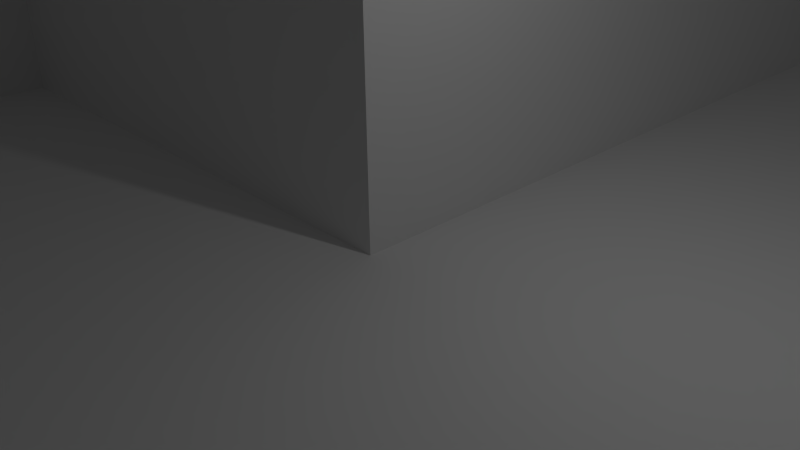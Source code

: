 # Source: Level1.blend  (saved by Blender 2.71.0; exported with 4.5.12 LTS)
import bpy
from mathutils import Matrix  # noqa: F401  (used for matrix-valued properties, if any)

bpy.ops.wm.read_factory_settings(use_empty=True)
scene = bpy.context.scene
scene.name = 'Scene'

# ---- collections
col_collection_1 = bpy.data.collections.new('Collection 1'); scene.collection.children.link(col_collection_1)

# ---- world
world_world = bpy.data.worlds.new('World'); scene.world = world_world
world_world.color = (0.05088, 0.05088, 0.05088)
world_world.use_sun_shadow = False
world_world.sun_shadow_jitter_overblur = 0.0
world_world.cycles.sampling_method = 'MANUAL'
world_world.cycles.sample_map_resolution = 256

# ---- cameras
cam_camera = bpy.data.cameras.new('Camera')
cam_camera.clip_end = 100.0
cam_camera.lens = 35.0
cam_camera.sensor_width = 32.0
cam_camera.sensor_height = 18.0
cam_camera.ortho_scale = 7.314
cam_camera.dof.focus_distance = 0.0
cam_camera.dof.aperture_fstop = 128.0

# ---- lights
light_lamp = bpy.data.lights.new('Lamp', 'POINT')
light_lamp.transmission_factor = 0.0
light_lamp.cutoff_distance = 30.0
light_lamp.energy = 100.0
light_lamp.shadow_buffer_clip_start = 1.001
light_lamp.shadow_soft_size = 0.1
light_lamp.shadow_maximum_resolution = 0.006
light_lamp.use_absolute_resolution = True
light_lamp.cycles.use_multiple_importance_sampling = False

# ---- meshes
me_plane = bpy.data.meshes.new('Plane')
me_plane.from_pydata([(-1.0, -1.0, 0.22), (1.0, -1.0, 0.22), (-1.0, 1.0, 0.22), (1.0, 1.0, 0.22), (-1.0, 0.8, 0.22), (-1.0, 0.6, 0.22), (-1.0, 0.4, 0.22), (-1.0, 0.2, 0.22), (-1.0, 0.0, 0.22), (-1.0, -0.2, 0.22), (-1.0, -0.4, 0.22), (-1.0, -0.6, 0.22), (-1.0, -0.8, 0.22), (-0.8, -1.0, 0.22), (-0.6, -1.0, 0.22), (-0.4, -1.0, 0.22), (-0.2, -1.0, 0.22), (0.0, -1.0, 0.22), (0.2, -1.0, 0.22), (0.4, -1.0, 0.22), (0.6, -1.0, 0.22), (0.8, -1.0, 0.22), (1.0, -0.8, 0.22), (1.0, -0.6, 0.22), (1.0, -0.4, 0.22), (1.0, -0.2, 0.22), (1.0, 0.0, 0.22), (1.0, 0.2, 0.22), (1.0, 0.4, 0.22), (1.0, 0.6, 0.22), (1.0, 0.8, 0.22), (0.8, 1.0, 0.22), (0.6, 1.0, 0.22), (0.4, 1.0, 0.22), (0.2, 1.0, 0.22), (0.0, 1.0, 0.22), (-0.2, 1.0, 0.22), (-0.4, 1.0, 0.22), (-0.6, 1.0, 0.22), (-0.8, 1.0, 0.22), (-0.8, -0.4, 0.22), (-0.8, -0.2, 0.22), (-0.8, 0.0, 0.22), (-0.6, -0.4, 0.22), (-0.6, -0.2, 0.22), (-0.6, 0.0, 0.22), (-0.4, -0.8, 0.22), (-0.4, -0.6, 0.22), (-0.4, -0.4, 0.22), (-0.4, -0.2, 0.22), (-0.4, 0.0, 0.22), (-0.2, -0.8, 0.22), (-0.2, -0.6, 0.22), (-0.2, -0.4, 0.22), (-0.2, -0.2, 0.22), (-0.2, 0.0, 0.22), (-0.2, 0.2, 0.22), (-0.2, 0.4, 0.22), (-0.2, 0.6, 0.22), (-0.2, 0.8, 0.22), (0.0, -0.8, 0.22), (0.0, -0.6, 0.22), (0.0, 0.0, 0.22), (0.0, 0.2, 0.22), (0.0, 0.4, 0.22), (0.0, 0.6, 0.22), (0.0, 0.8, 0.22), (0.2, -0.8, 0.22), (0.2, -0.6, 0.22), (0.2, 0.0, 0.22), (0.2, 0.2, 0.22), (0.2, 0.4, 0.22), (0.2, 0.6, 0.22), (0.2, 0.8, 0.22), (0.4, -0.8, 0.22), (0.4, -0.6, 0.22), (0.4, -0.4, 0.22), (0.4, -0.2, 0.22), (0.4, 0.0, 0.22), (0.4, 0.2, 0.22), (0.4, 0.4, 0.22), (0.4, 0.6, 0.22), (0.4, 0.8, 0.22), (0.6, -0.8, 0.22), (0.6, -0.6, 0.22), (0.6, -0.4, 0.22), (0.6, -0.2, 0.22), (0.6, 0.0, 0.22), (0.6, 0.2, 0.22), (0.6, 0.8, 0.22), (0.8, -0.8, 0.22), (0.8, -0.6, 0.22), (0.8, 0.0, 0.22), (0.8, 0.2, 0.22), (0.8, 0.8, 0.22), (-1.0, -1.0, 0.0), (-1.0, 1.0, 0.0), (-1.0, 0.8, 0.0), (-1.0, 0.6, 0.0), (-1.0, 0.4, 0.0), (-1.0, 0.2, 0.0), (-1.0, 0.0, 0.0), (-1.0, -0.4, 0.0), (-1.0, -0.6, 0.0), (-1.0, -0.8, 0.0), (-0.8, -1.0, 0.0), (-0.6, -1.0, 0.0), (-0.4, -1.0, 0.0), (1.0, -0.6, 0.0), (1.0, -0.4, 0.0), (1.0, -0.2, 0.0), (1.0, 0.0, 0.0), (1.0, 0.2, 0.0), (1.0, 0.4, 0.0), (1.0, 0.6, 0.0), (1.0, 0.8, 0.0), (0.6, 1.0, 0.0), (0.4, 1.0, 0.0), (0.2, 1.0, 0.0), (0.0, 1.0, 0.0), (-0.2, 1.0, 0.0), (-0.4, 1.0, 0.0), (-0.6, 1.0, 0.0), (-0.8, 1.0, 0.0), (-0.8, -0.8, 0.0), (-0.8, -0.6, 0.0), (-0.8, -0.4, 0.0), (-0.8, 0.0, 0.0), (-0.8, 0.2, 0.0), (-0.8, 0.4, 0.0), (-0.8, 0.6, 0.0), (-0.8, 0.8, 0.0), (-0.6, -0.8, 0.0), (-0.6, -0.6, 0.0), (-0.6, -0.4, 0.0), (-0.6, 0.0, 0.0), (-0.6, 0.2, 0.0), (-0.6, 0.4, 0.0), (-0.6, 0.6, 0.0), (-0.6, 0.8, 0.0), (-0.4, -0.8, 0.0), (-0.4, -0.6, 0.0), (-0.4, -0.4, 0.0), (-0.4, 0.0, 0.0), (-0.4, 0.2, 0.0), (-0.4, 0.4, 0.0), (-0.4, 0.6, 0.0), (-0.4, 0.8, 0.0), (-0.2, -0.6, 0.0), (-0.2, -0.4, 0.0), (-0.2, -0.2, 0.0), (-0.2, 0.0, 0.0), (-0.2, 0.2, 0.0), (-0.2, 0.4, 0.0), (-0.2, 0.6, 0.0), (-0.2, 0.8, 0.0), (0.0, -0.6, 0.0), (0.0, -0.4, 0.0), (0.0, -0.2, 0.0), (0.0, 0.0, 0.0), (0.0, 0.2, 0.0), (0.0, 0.4, 0.0), (0.0, 0.6, 0.0), (0.0, 0.8, 0.0), (0.2, -0.6, 0.0), (0.2, -0.4, 0.0), (0.2, -0.2, 0.0), (0.2, 0.0, 0.0), (0.2, 0.2, 0.0), (0.2, 0.4, 0.0), (0.2, 0.6, 0.0), (0.2, 0.8, 0.0), (0.4, -0.6, 0.0), (0.4, -0.4, 0.0), (0.4, -0.2, 0.0), (0.4, 0.0, 0.0), (0.4, 0.2, 0.0), (0.4, 0.4, 0.0), (0.4, 0.6, 0.0), (0.4, 0.8, 0.0), (0.6, -0.6, 0.0), (0.6, -0.4, 0.0), (0.6, -0.2, 0.0), (0.6, 0.0, 0.0), (0.6, 0.2, 0.0), (0.6, 0.4, 0.0), (0.6, 0.6, 0.0), (0.6, 0.8, 0.0), (0.8, -0.6, 0.0), (0.8, -0.4, 0.0), (0.8, -0.2, 0.0), (0.8, 0.0, 0.0), (0.8, 0.2, 0.0), (0.8, 0.4, 0.0), (0.8, 0.6, 0.0), (0.8, 0.8, 0.0)], [], [(94, 30, 3, 31), (89, 32, 116, 187), (7, 8, 101, 100), (48, 43, 134, 142), (24, 25, 110, 109), (59, 66, 35, 36), (65, 58, 154, 162), (77, 86, 182, 174), (30, 94, 195, 115), (89, 94, 31, 32), (80, 71, 169, 177), (39, 2, 96, 123), (13, 14, 106, 105), (10, 40, 41, 9), (9, 41, 42, 8), (36, 37, 121, 120), (68, 75, 172, 164), (56, 57, 153, 152), (14, 15, 107, 106), (8, 42, 127, 101), (84, 91, 188, 180), (25, 26, 111, 110), (40, 43, 44, 41), (41, 44, 45, 42), (87, 78, 175, 183), (45, 50, 143, 135), (2, 4, 97, 96), (73, 82, 179, 171), (26, 92, 191, 111), (37, 38, 122, 121), (15, 46, 140, 107), (43, 48, 49, 44), (44, 49, 50, 45), (43, 40, 126, 134), (38, 39, 123, 122), (58, 59, 155, 154), (32, 33, 117, 116), (15, 16, 51, 46), (46, 51, 52, 47), (47, 52, 148, 141), (48, 53, 54, 49), (49, 54, 55, 50), (69, 70, 168, 167), (79, 88, 184, 176), (85, 84, 180, 181), (10, 11, 103, 102), (16, 17, 60, 51), (51, 60, 61, 52), (53, 48, 142, 149), (27, 28, 113, 112), (4, 5, 98, 97), (55, 62, 63, 56), (56, 63, 64, 57), (61, 68, 164, 156), (58, 65, 66, 59), (17, 18, 67, 60), (60, 67, 68, 61), (62, 55, 151, 159), (93, 27, 112, 192), (46, 47, 141, 140), (81, 80, 177, 178), (94, 89, 187, 195), (12, 0, 95, 104), (65, 72, 73, 66), (18, 19, 74, 67), (67, 74, 75, 68), (78, 69, 167, 175), (35, 66, 163, 119), (33, 34, 118, 117), (69, 78, 79, 70), (75, 76, 173, 172), (71, 80, 81, 72), (72, 81, 82, 73), (19, 20, 83, 74), (74, 83, 84, 75), (75, 84, 85, 76), (76, 85, 86, 77), (72, 65, 162, 170), (78, 87, 88, 79), (42, 45, 135, 127), (54, 53, 149, 150), (86, 85, 181, 182), (20, 21, 90, 83), (83, 90, 91, 84), (11, 12, 104, 103), (34, 35, 119, 118), (66, 73, 171, 163), (87, 92, 93, 88), (55, 54, 150, 151), (28, 29, 114, 113), (5, 6, 99, 98), (21, 1, 22, 90), (90, 22, 23, 91), (82, 81, 178, 179), (6, 7, 100, 99), (40, 10, 102, 126), (92, 26, 27, 93), (63, 62, 159, 160), (23, 24, 109, 108), (57, 64, 161, 153), (97, 131, 123, 96), (131, 139, 122, 123), (139, 147, 121, 122), (147, 155, 120, 121), (163, 171, 118, 119), (171, 179, 117, 118), (179, 187, 116, 117), (95, 105, 124, 104), (104, 124, 125, 103), (103, 125, 126, 102), (101, 127, 128, 100), (100, 128, 129, 99), (99, 129, 130, 98), (98, 130, 131, 97), (105, 106, 132, 124), (124, 132, 133, 125), (125, 133, 134, 126), (127, 135, 136, 128), (128, 136, 137, 129), (129, 137, 138, 130), (130, 138, 139, 131), (106, 107, 140, 132), (132, 140, 141, 133), (133, 141, 142, 134), (135, 143, 144, 136), (136, 144, 145, 137), (137, 145, 146, 138), (138, 146, 147, 139), (141, 148, 149, 142), (143, 151, 152, 144), (144, 152, 153, 145), (145, 153, 154, 146), (146, 154, 155, 147), (148, 156, 157, 149), (149, 157, 158, 150), (150, 158, 159, 151), (153, 161, 162, 154), (156, 164, 165, 157), (157, 165, 166, 158), (158, 166, 167, 159), (159, 167, 168, 160), (160, 168, 169, 161), (161, 169, 170, 162), (164, 172, 173, 165), (165, 173, 174, 166), (166, 174, 175, 167), (168, 176, 177, 169), (174, 182, 183, 175), (176, 184, 185, 177), (177, 185, 186, 178), (178, 186, 187, 179), (180, 188, 189, 181), (181, 189, 190, 182), (182, 190, 191, 183), (184, 192, 193, 185), (185, 193, 194, 186), (186, 194, 195, 187), (188, 108, 109, 189), (189, 109, 110, 190), (190, 110, 111, 191), (192, 112, 113, 193), (193, 113, 114, 194), (194, 114, 115, 195), (59, 36, 120, 155), (29, 30, 115, 114), (55, 56, 152, 151), (88, 93, 192, 184), (50, 55, 151, 143), (0, 13, 105, 95), (52, 61, 156, 148), (71, 72, 170, 169), (92, 87, 183, 191), (76, 77, 174, 173), (91, 23, 108, 188), (70, 79, 176, 168), (64, 63, 160, 161)])
me_plane.polygons.foreach_set('use_smooth', [True] * 176)
me_plane.use_remesh_preserve_volume = False
me_plane.use_remesh_preserve_attributes = False
me_plane.use_mirror_vertex_groups = False
me_plane.update()

# ---- objects
ob_plane = bpy.data.objects.new('Plane', me_plane)
ob_lamp = bpy.data.objects.new('Lamp', light_lamp)
ob_camera = bpy.data.objects.new('Camera', cam_camera)

# ---- transforms, parenting, visibility, modifiers, constraints
ob_plane.location = (0.0, -0.05718, 0.0)
ob_plane.scale = (50.0, 50.0, 50.0)
ob_plane.lineart.crease_threshold = 0.0
_m = ob_plane.modifiers.new('EdgeSplit', 'EDGE_SPLIT')
ob_lamp.location = (4.076, 1.005, 5.904)
ob_lamp.rotation_euler = (0.6503, 0.05522, 1.866)
ob_lamp.lock_rotations_4d = False
ob_lamp.empty_display_type = 'ARROWS'
ob_lamp.color = (0.0, 0.0, 0.0, 0.0)
ob_lamp.lineart.crease_threshold = 0.0
ob_camera.location = (7.481, -6.508, 5.344)
ob_camera.rotation_euler = (1.109, 0.01082, 0.8149)
ob_camera.lock_rotations_4d = False
ob_camera.empty_display_type = 'ARROWS'
ob_camera.color = (0.0, 0.0, 0.0, 0.0)
ob_camera.display_type = 'WIRE'
ob_camera.lineart.crease_threshold = 0.0

# ---- collection membership
col_collection_1.objects.link(ob_plane)
col_collection_1.objects.link(ob_lamp)
col_collection_1.objects.link(ob_camera)

# ---- scene / render settings (as saved in the file)
scene.camera = ob_camera
scene.frame_start = 1; scene.frame_end = 250; scene.frame_set(1)
scene.render.engine = 'BLENDER_EEVEE_NEXT'
scene.render.resolution_percentage = 50
scene.render.dither_intensity = 0.0
scene.cycles.use_denoising = False
scene.cycles.samples = 10
scene.cycles.sampling_pattern = 'TABULATED_SOBOL'
scene.cycles.light_sampling_threshold = 0.0
scene.cycles.use_adaptive_sampling = False
scene.cycles.use_light_tree = False
scene.cycles.blur_glossy = 0.0
scene.cycles.volume_bounces = 1
scene.cycles.pixel_filter_type = 'GAUSSIAN'
scene.cycles.sample_clamp_indirect = 0.0
scene.view_settings.view_transform = 'Standard'
bpy.context.view_layer.update()
